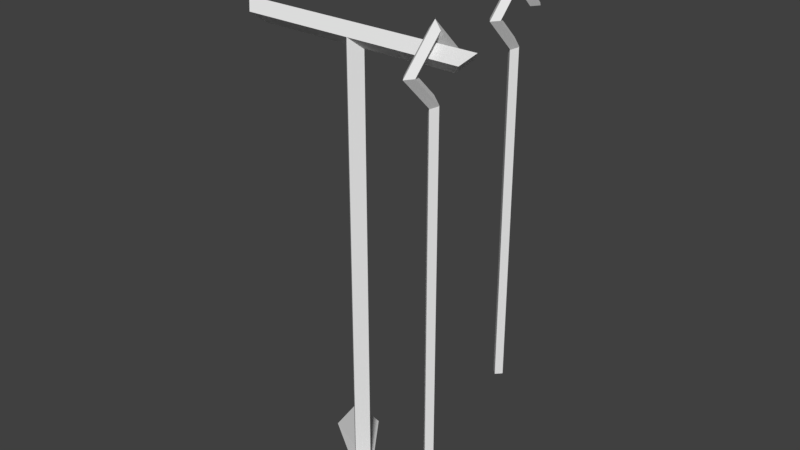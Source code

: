 # Source: pokers.blend  (saved by Blender 2.79.0; exported with 4.5.12 LTS)
import bpy
from mathutils import Matrix  # noqa: F401  (used for matrix-valued properties, if any)

bpy.ops.wm.read_factory_settings(use_empty=True)
scene = bpy.context.scene
scene.name = 'Scene'

# ---- collections
col_collection_1 = bpy.data.collections.new('Collection 1'); scene.collection.children.link(col_collection_1)

# ---- materials (node trees are filled in below, after node groups)
mat_material = bpy.data.materials.new('Material')
mat_material.alpha_threshold = 0.0
mat_material.use_transparent_shadow = False
mat_material.roughness = 0.5
mat_material.line_color = (0.0, 0.0, 0.0, 1.0)

# ---- material node trees

# ---- world
world_world = bpy.data.worlds.new('World'); scene.world = world_world
world_world.color = (0.05088, 0.05088, 0.05088)
world_world.use_sun_shadow = False
world_world.sun_shadow_jitter_overblur = 0.0
world_world.cycles.sampling_method = 'MANUAL'

# ---- meshes
me_cube_003 = bpy.data.meshes.new('Cube.003')
me_cube_003.from_pydata([(-0.759, 0.2247, 1.997), (-0.759, 0.2247, -1.132), (-0.8231, 0.2888, 1.927), (-0.8231, 0.2888, -1.132), (-0.695, 0.2888, 1.927), (-0.695, 0.2888, -1.132), (-0.759, 0.3529, 1.856), (-0.759, 0.3529, -1.132), (-0.8199, -0.05667, 2.196), (-0.6917, -0.05667, 2.196), (-0.8199, 0.2888, 1.927), (-0.6917, 0.2888, 1.927), (-0.8199, 0.2888, 2.466), (-0.6917, 0.2888, 2.466), (-0.8199, 0.6343, 2.196), (-0.6917, 0.6343, 2.196), (-0.7558, 0.03394, 2.196), (-0.7558, -0.1473, 2.196), (-0.7558, 0.2888, 1.856), (-0.7558, 0.2888, 1.997), (-0.7558, 0.7249, 2.196), (-0.7558, 0.5437, 2.196), (-0.7558, 0.2888, 2.536), (-0.7558, 0.2888, 2.395)], [], [(0, 1, 3, 2), (2, 3, 7, 6), (6, 7, 5, 4), (4, 5, 1, 0), (2, 6, 4, 0), (7, 3, 1, 5), (16, 19, 10, 8), (19, 16, 9, 11), (18, 17, 8, 10), (17, 18, 11, 9), (21, 23, 12, 14), (23, 21, 15, 13), (22, 20, 14, 12), (20, 22, 13, 15), (23, 16, 8, 12), (16, 23, 13, 9), (17, 22, 12, 8), (22, 17, 9, 13), (19, 2, 4), (21, 14, 20, 15)])
me_cube_003.use_remesh_preserve_volume = False
me_cube_003.use_remesh_preserve_attributes = False
me_cube_003.use_mirror_vertex_groups = False
me_cube_003.update()
me_cube_001 = bpy.data.meshes.new('Cube.001')
me_cube_001.from_pydata([(-0.5183, -1.37, 1.921), (-0.5183, -1.37, -1.208), (-0.5823, -1.306, 1.851), (-0.5823, -1.306, -1.208), (-0.4542, -1.306, 1.851), (-0.4542, -1.306, -1.208), (-0.5183, -1.242, 1.78), (-0.5183, -1.242, -1.208), (-0.5791, -1.652, 2.12), (-0.451, -1.652, 2.12), (-0.5791, -1.306, 1.851), (-0.451, -1.306, 1.851), (-0.5791, -1.306, 2.39), (-0.451, -1.306, 2.39), (-0.5791, -0.9607, 2.12), (-0.451, -0.9607, 2.12), (-0.515, -1.561, 2.12), (-0.515, -1.742, 2.12), (-0.515, -1.306, 1.78), (-0.515, -1.306, 1.921), (-0.515, -0.8701, 2.12), (-0.515, -1.051, 2.12), (-0.515, -1.306, 2.461), (-0.515, -1.306, 2.319)], [], [(0, 1, 3, 2), (2, 3, 7, 6), (6, 7, 5, 4), (4, 5, 1, 0), (2, 6, 4, 0), (7, 3, 1, 5), (16, 19, 10, 8), (19, 16, 9, 11), (18, 17, 8, 10), (17, 18, 11, 9), (21, 23, 12, 14), (23, 21, 15, 13), (22, 20, 14, 12), (20, 22, 13, 15), (23, 16, 8, 12), (16, 23, 13, 9), (17, 22, 12, 8), (22, 17, 9, 13), (19, 2, 4), (21, 14, 20, 15)])
me_cube_001.use_remesh_preserve_volume = False
me_cube_001.use_remesh_preserve_attributes = False
me_cube_001.use_mirror_vertex_groups = False
me_cube_001.update()
me_cube = bpy.data.meshes.new('Cube')
me_cube.from_pydata([(1.0, -0.9284, 2.0), (1.0, -1.107, 2.0), (-1.0, -0.9284, 2.0), (-1.0, -1.107, 2.0), (-5.364e-07, -0.9284, 2.0), (-5.364e-07, -1.107, 2.0), (-2.98e-07, -0.9284, -1.911), (-2.98e-07, -1.107, -1.911), (-0.0895, -1.018, -1.911), (-0.0895, -1.018, 1.911), (-5.364e-07, -1.018, 2.089), (-1.09, -1.018, 2.089), (-0.9105, -1.018, 1.911), (1.089, -1.018, 2.089), (0.9105, -1.018, 1.911), (0.0895, -1.018, 1.911), (0.0895, -1.018, -1.911), (-0.7283, -1.746, -2.003), (0.7279, -1.746, -2.003), (-0.7283, -0.2898, -2.003), (0.7279, -0.2898, -2.003), (-0.0001803, -1.018, -2.011), (-0.0001803, -1.018, -1.811), (0.6707, -1.416, -2.018), (0.6707, -0.6193, -2.018), (0.1412, -1.018, -1.911), (-0.671, -0.6193, -2.018), (-0.671, -1.416, -2.018), (-0.1416, -1.018, -1.911), (0.3984, -0.347, -2.018), (-0.3988, -0.347, -2.018), (-0.0001803, -0.8765, -1.911), (-0.3988, -1.689, -2.018), (0.3984, -1.689, -2.018), (-0.0001803, -1.159, -1.911)], [], [(8, 9, 4, 6), (9, 8, 7, 5), (9, 12, 2, 4), (12, 9, 5, 3), (11, 10, 4, 2), (10, 11, 3, 5), (14, 15, 4, 0), (15, 14, 1, 5), (10, 13, 0, 4), (13, 10, 5, 1), (15, 16, 6, 4), (16, 15, 5, 7), (24, 25, 21, 20), (25, 24, 20, 22), (25, 23, 18, 21), (23, 25, 22, 18), (27, 28, 21, 17), (28, 27, 17, 22), (28, 26, 19, 21), (26, 28, 22, 19), (30, 31, 21, 19), (31, 30, 19, 22), (31, 29, 20, 21), (29, 31, 22, 20), (33, 34, 21, 18), (34, 33, 18, 22), (34, 32, 17, 21), (32, 34, 22, 17), (14, 0, 13, 1), (12, 3, 11, 2)])
me_cube.materials.append(mat_material)
me_cube.use_remesh_preserve_volume = False
me_cube.use_remesh_preserve_attributes = False
me_cube.use_mirror_vertex_groups = False
me_cube.update()

# ---- objects
ob_cube_002 = bpy.data.objects.new('Cube.002', me_cube_003)
ob_cube_001 = bpy.data.objects.new('Cube.001', me_cube_001)
ob_cube = bpy.data.objects.new('Cube', me_cube)

# ---- transforms, parenting, visibility, modifiers, constraints
ob_cube_002.location = (1.133, 0.0, -0.2079)
ob_cube_002.scale = (0.7804, 0.7804, 1.0)
ob_cube_002.hide_viewport = True
ob_cube_002.lineart.crease_threshold = 0.0
ob_cube_001.location = (1.133, 0.0, -0.2079)
ob_cube_001.scale = (0.7804, 0.7804, 1.0)
ob_cube_001.lineart.crease_threshold = 0.0
ob_cube.location = (0.0, 0.0, 0.0)
ob_cube.lock_rotations_4d = False
ob_cube.empty_display_type = 'ARROWS'
ob_cube.lineart.crease_threshold = 0.0

# ---- collection membership
col_collection_1.objects.link(ob_cube_002)
col_collection_1.objects.link(ob_cube_001)
col_collection_1.objects.link(ob_cube)

# ---- scene / render settings (as saved in the file)
scene.frame_start = 1; scene.frame_end = 250; scene.frame_set(1)
scene.render.engine = 'BLENDER_EEVEE_NEXT'
scene.render.resolution_percentage = 50
scene.render.dither_intensity = 0.0
scene.cycles.use_denoising = False
scene.cycles.samples = 128
scene.cycles.sampling_pattern = 'TABULATED_SOBOL'
scene.cycles.use_adaptive_sampling = False
scene.cycles.use_light_tree = False
scene.cycles.blur_glossy = 0.0
scene.cycles.sample_clamp_indirect = 0.0
scene.view_settings.view_transform = 'Standard'
bpy.context.view_layer.update()

# ---- added for rendering (the .blend has no active camera and no usable light): camera, sun
cam_auto = bpy.data.cameras.new('AutoCamera')
cam_auto.lens = 50.0
cam_auto.sensor_width = 36.0
cam_auto.clip_end = 1000.0
ob_auto_camera = bpy.data.objects.new('AutoCamera', cam_auto)
scene.collection.objects.link(ob_auto_camera)
ob_auto_camera.location = (5.20096, -6.7517, 4.41986)
ob_auto_camera.rotation_euler = (1.09748, -7.21219e-08, 0.694738)
scene.camera = ob_auto_camera
light_auto_sun = bpy.data.lights.new('AutoSun', 'SUN')
light_auto_sun.energy = 3.0
light_auto_sun.angle = 0.0523599
ob_auto_sun = bpy.data.objects.new('AutoSun', light_auto_sun)
scene.collection.objects.link(ob_auto_sun)
ob_auto_sun.rotation_euler = (0.872665, 0.174533, 0.523599)
bpy.context.view_layer.update()
